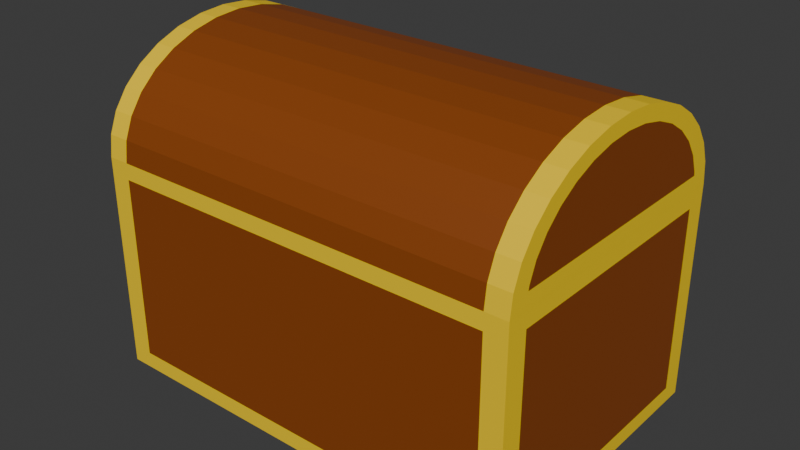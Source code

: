 # Source: goldBox.blend  (saved by Blender 4.2.66; exported with 4.5.12 LTS)
import bpy
from mathutils import Matrix  # noqa: F401  (used for matrix-valued properties, if any)

bpy.ops.wm.read_factory_settings(use_empty=True)
scene = bpy.context.scene
scene.name = 'Scene'

# ---- collections
col_collection = bpy.data.collections.new('Collection'); scene.collection.children.link(col_collection)

# ---- materials (node trees are filled in below, after node groups)
mat_wood = bpy.data.materials.new('wood')
mat_wood.alpha_threshold = 0.0
mat_wood.roughness = 0.5
mat_wood.line_color = (0.0, 0.0, 0.0, 1.0)
mat_gold = bpy.data.materials.new('Gold')

# ---- material node trees
mat_wood.use_nodes = True; mat_wood.node_tree.nodes.clear()
_N = mat_wood.node_tree.nodes; _L = mat_wood.node_tree.links
n0 = _N.new('ShaderNodeOutputMaterial'); n0.name = 'Material Output'; n0.location = (300, 300)
n1 = _N.new('ShaderNodeBsdfPrincipled'); n1.name = 'Principled BSDF'; n1.location = (10, 300)
n1.inputs[0].default_value = (0.2582, 0.05951, 0.006512, 1.0)
n1.inputs[3].default_value = 1.45
_L.new(n1.outputs[0], n0.inputs[0])
n0.is_active_output = True
mat_gold.use_nodes = True; mat_gold.node_tree.nodes.clear()
_N = mat_gold.node_tree.nodes; _L = mat_gold.node_tree.links
n0 = _N.new('ShaderNodeBsdfPrincipled'); n0.name = 'Principled BSDF'; n0.location = (10, 300)
n0.inputs[0].default_value = (1.0, 0.6795, 0.0, 1.0)
n1 = _N.new('ShaderNodeOutputMaterial'); n1.name = 'Material Output'; n1.location = (300, 300)
_L.new(n0.outputs[0], n1.inputs[0])
n1.is_active_output = True

# ---- world
world_world = bpy.data.worlds.new('World'); scene.world = world_world
world_world.use_nodes = True; world_world.node_tree.nodes.clear()
_N = world_world.node_tree.nodes; _L = world_world.node_tree.links
n0 = _N.new('ShaderNodeOutputWorld'); n0.name = 'World Output'; n0.location = (300, 300)
n1 = _N.new('ShaderNodeBackground'); n1.name = 'Background'; n1.location = (10, 300)
n1.inputs[0].default_value = (0.05088, 0.05088, 0.05088, 1.0)
_L.new(n1.outputs[0], n0.inputs[0])
n0.is_active_output = True
world_world.color = (0.05088, 0.05088, 0.05088)
world_world.sun_shadow_jitter_overblur = 0.0

# ---- meshes
me_cube_001 = bpy.data.meshes.new('Cube.001')
me_cube_001.from_pydata([(-1.0, -1.0, -1.0), (-1.0, -1.0, 1.0), (-1.0, 1.0, -1.0), (-1.0, 1.0, 1.0), (1.0, -1.0, -1.0), (1.0, -1.0, 1.0), (1.0, 1.0, -1.0), (1.0, 1.0, 1.0), (-0.9, 1.0, -1.0), (-0.9, 1.0, 1.0), (-0.9, -1.0, -1.0), (-0.9, -1.0, 1.0), (0.9, 1.0, 1.0), (0.9, -1.0, -1.0), (0.9, 1.0, -1.0), (0.9, -1.0, 1.0), (-1.0, -1.0, -0.85), (-1.0, 1.0, -0.85), (1.0, 1.0, -0.85), (1.0, -1.0, -0.85), (-0.9, -1.0, -0.85), (-0.9, 1.0, -0.85), (0.9, -1.0, -0.85), (0.9, 1.0, -0.85), (-1.0, -1.0, 0.85), (-1.0, 1.0, 0.85), (1.0, 1.0, 0.85), (1.0, -1.0, 0.85), (-0.9, -1.0, 0.85), (-0.9, 1.0, 0.85), (0.9, -1.0, 0.85), (0.9, 1.0, 0.85), (-1.0, -0.85, -1.0), (-1.0, -0.85, 1.0), (1.0, -0.85, -1.0), (1.0, -0.85, 1.0), (-0.9, -0.85, 1.0), (-0.9, -0.85, -1.0), (0.9, -0.85, 1.0), (0.9, -0.85, -1.0), (1.0, -0.85, -0.85), (-1.0, -0.85, -0.85), (1.0, -0.85, 0.85), (-1.0, -0.85, 0.85), (-1.0, 0.85, 1.0), (1.0, 0.85, -1.0), (-1.0, 0.85, -0.85), (-1.0, 0.85, 0.85), (-1.0, 0.85, -1.0), (1.0, 0.85, 1.0), (-0.9, 0.85, 1.0), (-0.9, 0.85, -1.0), (0.9, 0.85, 1.0), (0.9, 0.85, -1.0), (1.0, 0.85, -0.85), (1.0, 0.85, 0.85), (-0.9, 0.85, 1.0), (-0.9, -0.85, 1.0), (0.9, 0.85, 1.0), (0.9, -0.85, 1.0), (-0.9, 0.85, 0.85), (-0.9, -0.85, 0.85), (0.9, 0.85, 0.85), (0.9, -0.85, 0.85), (-0.9, 0.85, -0.85), (-0.9, -0.85, -0.85), (0.9, 0.85, -0.85), (0.9, -0.85, -0.85)], [], [(47, 44, 3, 25), (31, 12, 7, 26), (42, 35, 5, 27), (28, 11, 1, 24), (39, 34, 4, 13), (36, 33, 1, 11), (38, 36, 11, 15), (32, 37, 10, 0), (30, 15, 11, 28), (25, 3, 9, 29), (27, 5, 15, 30), (35, 38, 15, 5), (37, 39, 13, 10), (29, 9, 12, 31), (8, 21, 23, 14), (4, 19, 22, 13), (2, 17, 21, 8), (13, 22, 20, 10), (10, 20, 16, 0), (34, 40, 19, 4), (14, 23, 18, 6), (48, 46, 17, 2), (21, 29, 31, 23), (19, 27, 30, 22), (17, 25, 29, 21), (22, 30, 28, 20), (20, 28, 24, 16), (40, 42, 27, 19), (23, 31, 26, 18), (46, 47, 25, 17), (16, 24, 43, 41), (54, 55, 42, 40), (0, 16, 41, 32), (45, 54, 40, 34), (51, 53, 39, 37), (49, 52, 38, 35), (48, 51, 37, 32), (36, 38, 59, 57), (50, 44, 33, 36), (53, 45, 34, 39), (55, 49, 35, 42), (24, 1, 33, 43), (26, 7, 49, 55), (14, 6, 45, 53), (9, 3, 44, 50), (12, 9, 50, 52), (2, 8, 51, 48), (7, 12, 52, 49), (8, 14, 53, 51), (6, 18, 54, 45), (18, 26, 55, 54), (41, 43, 47, 46), (32, 41, 46, 48), (43, 33, 44, 47), (59, 58, 62, 63), (38, 52, 58, 59), (52, 50, 56, 58), (50, 36, 57, 56), (61, 63, 67, 65), (57, 59, 63, 61), (56, 57, 61, 60), (58, 56, 60, 62), (66, 64, 65, 67), (60, 61, 65, 64), (62, 60, 64, 66), (63, 62, 66, 67)])
me_cube_001.polygons.foreach_set('material_index', [1, 1, 1, 1, 1, 1, 1, 1, 1, 1, 1, 1, 1, 1, 1, 1, 1, 1, 1, 1, 1, 1, 0, 1, 1, 0, 1, 1, 1, 1, 1, 0, 1, 1, 0, 1, 1, 1, 1, 1, 1, 1, 1, 1, 1, 1, 1, 1, 1, 1, 1, 0, 1, 1, 1, 1, 1, 1, 0, 1, 1, 1, 0, 0, 0, 0])
_uv = me_cube_001.uv_layers.new(name='UVMap')
_uv.uv.foreach_set('vector', [0.6017, 0.2006, 0.625, 0.2006, 0.625, 0.25, 0.6017, 0.25, 0.6017, 0.4607, 0.625, 0.4607, 0.625, 0.5, 0.6017, 0.5, 0.6017, 0.7284, 0.625, 0.7284, 0.625, 0.75, 0.6017, 0.75, 0.6017, 0.9833, 0.625, 0.9833, 0.625, 1.0, 0.6017, 1.0, 0.3357, 0.7284, 0.375, 0.7284, 0.375, 0.75, 0.3357, 0.75, 0.8583, 0.7284, 0.875, 0.7284, 0.875, 0.75, 0.8583, 0.75, 0.6643, 0.7284, 0.8583, 0.7284, 0.8583, 0.75, 0.6643, 0.75, 0.125, 0.7284, 0.1417, 0.7284, 0.1417, 0.75, 0.125, 0.75, 0.6017, 0.7893, 0.625, 0.7893, 0.625, 0.9833, 0.6017, 0.9833, 0.6017, 0.25, 0.625, 0.25, 0.625, 0.2667, 0.6017, 0.2667, 0.6017, 0.75, 0.625, 0.75, 0.625, 0.7893, 0.6017, 0.7893, 0.625, 0.7284, 0.6643, 0.7284, 0.6643, 0.75, 0.625, 0.75, 0.1417, 0.7284, 0.3357, 0.7284, 0.3357, 0.75, 0.1417, 0.75, 0.6017, 0.2667, 0.625, 0.2667, 0.625, 0.4607, 0.6017, 0.4607, 0.375, 0.2667, 0.3939, 0.2667, 0.3939, 0.4607, 0.375, 0.4607, 0.375, 0.75, 0.3939, 0.75, 0.3939, 0.7893, 0.375, 0.7893, 0.375, 0.25, 0.3939, 0.25, 0.3939, 0.2667, 0.375, 0.2667, 0.375, 0.7893, 0.3939, 0.7893, 0.3939, 0.9833, 0.375, 0.9833, 0.375, 0.9833, 0.3939, 0.9833, 0.3939, 1.0, 0.375, 1.0, 0.375, 0.7284, 0.3939, 0.7284, 0.3939, 0.75, 0.375, 0.75, 0.375, 0.4607, 0.3939, 0.4607, 0.3939, 0.5, 0.375, 0.5, 0.375, 0.2006, 0.3939, 0.2006, 0.3939, 0.25, 0.375, 0.25, 0.3939, 0.2667, 0.6017, 0.2667, 0.6017, 0.4607, 0.3939, 0.4607, 0.3939, 0.75, 0.6017, 0.75, 0.6017, 0.7893, 0.3939, 0.7893, 0.3939, 0.25, 0.6017, 0.25, 0.6017, 0.2667, 0.3939, 0.2667, 0.3939, 0.7893, 0.6017, 0.7893, 0.6017, 0.9833, 0.3939, 0.9833, 0.3939, 0.9833, 0.6017, 0.9833, 0.6017, 1.0, 0.3939, 1.0, 0.3939, 0.7284, 0.6017, 0.7284, 0.6017, 0.75, 0.3939, 0.75, 0.3939, 0.4607, 0.6017, 0.4607, 0.6017, 0.5, 0.3939, 0.5, 0.3939, 0.2006, 0.6017, 0.2006, 0.6017, 0.25, 0.3939, 0.25, 0.3939, 0.0, 0.6017, 0.0, 0.6017, 0.0216, 0.3939, 0.0216, 0.3939, 0.5494, 0.6017, 0.5494, 0.6017, 0.7284, 0.3939, 0.7284, 0.375, 0.0, 0.3939, 0.0, 0.3939, 0.0216, 0.375, 0.0216, 0.375, 0.5494, 0.3939, 0.5494, 0.3939, 0.7284, 0.375, 0.7284, 0.1417, 0.5494, 0.3357, 0.5494, 0.3357, 0.7284, 0.1417, 0.7284, 0.625, 0.5494, 0.6643, 0.5494, 0.6643, 0.7284, 0.625, 0.7284, 0.125, 0.5494, 0.1417, 0.5494, 0.1417, 0.7284, 0.125, 0.7284, 0.8583, 0.7284, 0.6643, 0.7284, 0.6643, 0.7284, 0.8583, 0.7284, 0.8583, 0.5494, 0.875, 0.5494, 0.875, 0.7284, 0.8583, 0.7284, 0.3357, 0.5494, 0.375, 0.5494, 0.375, 0.7284, 0.3357, 0.7284, 0.6017, 0.5494, 0.625, 0.5494, 0.625, 0.7284, 0.6017, 0.7284, 0.6017, 0.0, 0.625, 0.0, 0.625, 0.0216, 0.6017, 0.0216, 0.6017, 0.5, 0.625, 0.5, 0.625, 0.5494, 0.6017, 0.5494, 0.3357, 0.5, 0.375, 0.5, 0.375, 0.5494, 0.3357, 0.5494, 0.8583, 0.5, 0.875, 0.5, 0.875, 0.5494, 0.8583, 0.5494, 0.6643, 0.5, 0.8583, 0.5, 0.8583, 0.5494, 0.6643, 0.5494, 0.125, 0.5, 0.1417, 0.5, 0.1417, 0.5494, 0.125, 0.5494, 0.625, 0.5, 0.6643, 0.5, 0.6643, 0.5494, 0.625, 0.5494, 0.1417, 0.5, 0.3357, 0.5, 0.3357, 0.5494, 0.1417, 0.5494, 0.375, 0.5, 0.3939, 0.5, 0.3939, 0.5494, 0.375, 0.5494, 0.3939, 0.5, 0.6017, 0.5, 0.6017, 0.5494, 0.3939, 0.5494, 0.3939, 0.0216, 0.6017, 0.0216, 0.6017, 0.2006, 0.3939, 0.2006, 0.375, 0.0216, 0.3939, 0.0216, 0.3939, 0.2006, 0.375, 0.2006, 0.6017, 0.0216, 0.625, 0.0216, 0.625, 0.2006, 0.6017, 0.2006, 0.6643, 0.7284, 0.6643, 0.5494, 0.6643, 0.5494, 0.6643, 0.7284, 0.6643, 0.7284, 0.6643, 0.5494, 0.6643, 0.5494, 0.6643, 0.7284, 0.6643, 0.5494, 0.8583, 0.5494, 0.8583, 0.5494, 0.6643, 0.5494, 0.8583, 0.5494, 0.8583, 0.7284, 0.8583, 0.7284, 0.8583, 0.5494, 0.8583, 0.7284, 0.6643, 0.7284, 0.6643, 0.7284, 0.8583, 0.7284, 0.8583, 0.7284, 0.6643, 0.7284, 0.6643, 0.7284, 0.8583, 0.7284, 0.8583, 0.5494, 0.8583, 0.7284, 0.8583, 0.7284, 0.8583, 0.5494, 0.6643, 0.5494, 0.8583, 0.5494, 0.8583, 0.5494, 0.6643, 0.5494, 0.6643, 0.5494, 0.8583, 0.5494, 0.8583, 0.7284, 0.6643, 0.7284, 0.8583, 0.5494, 0.8583, 0.7284, 0.8583, 0.7284, 0.8583, 0.5494, 0.6643, 0.5494, 0.8583, 0.5494, 0.8583, 0.5494, 0.6643, 0.5494, 0.6643, 0.7284, 0.6643, 0.5494, 0.6643, 0.5494, 0.6643, 0.7284])
me_cube_001.materials.append(mat_wood)
me_cube_001.materials.append(mat_gold)
me_cube_001.update()
me_cylinder = bpy.data.meshes.new('Cylinder')
me_cylinder.from_pydata([(-0.1344, 0.8517, -1.0), (-0.1344, 0.8517, 1.0), (-0.1344, -0.8517, -1.0), (-0.1344, -0.8517, 1.0), (-0.1687, -0.8483, -1.0), (-0.1687, -0.8483, 1.0), (-0.331, -0.7991, -1.0), (-0.331, -0.7991, 1.0), (-0.4805, -0.7192, -1.0), (-0.4805, -0.7192, 1.0), (-0.6116, -0.6116, -1.0), (-0.6116, -0.6116, 1.0), (-0.7192, -0.4805, -1.0), (-0.7192, -0.4805, 1.0), (-0.7991, -0.331, -1.0), (-0.7991, -0.331, 1.0), (-0.8483, -0.1687, -1.0), (-0.8483, -0.1687, 1.0), (-0.8649, 0.0, -1.0), (-0.8649, 0.0, 1.0), (-0.8483, 0.1687, -1.0), (-0.8483, 0.1687, 1.0), (-0.7991, 0.331, -1.0), (-0.7991, 0.331, 1.0), (-0.7192, 0.4805, -1.0), (-0.7192, 0.4805, 1.0), (-0.6116, 0.6116, -1.0), (-0.6116, 0.6116, 1.0), (-0.4805, 0.7192, -1.0), (-0.4805, 0.7192, 1.0), (-0.331, 0.7991, -1.0), (-0.331, 0.7991, 1.0), (-0.1687, 0.8483, -1.0), (-0.1687, 0.8483, 1.0), (5.96e-08, -1.0, 0.9), (-0.1951, -0.9808, 0.9), (-0.3827, -0.9239, 0.9), (-0.5556, -0.8315, 0.9), (-0.7071, -0.7071, 0.9), (-0.8315, -0.5556, 0.9), (-0.9239, -0.3827, 0.9), (-0.9808, -0.1951, 0.9), (-1.0, 0.0, 0.9), (-0.9808, 0.1951, 0.9), (-0.9239, 0.3827, 0.9), (-0.8315, 0.5556, 0.9), (-0.7071, 0.7071, 0.9), (-0.5556, 0.8315, 0.9), (-0.3827, 0.9239, 0.9), (-0.1951, 0.9808, 0.9), (5.96e-08, 1.0, 0.9), (5.96e-08, -1.0, -0.9), (-0.1951, -0.9808, -0.9), (-0.3827, -0.9239, -0.9), (-0.5556, -0.8315, -0.9), (-0.7071, -0.7071, -0.9), (-0.8315, -0.5556, -0.9), (-0.9239, -0.3827, -0.9), (-0.9808, -0.1951, -0.9), (-1.0, 0.0, -0.9), (-0.9808, 0.1951, -0.9), (-0.9239, 0.3827, -0.9), (-0.8315, 0.5556, -0.9), (-0.7071, 0.7071, -0.9), (-0.5556, 0.8315, -0.9), (-0.3827, 0.9239, -0.9), (-0.1951, 0.9808, -0.9), (5.96e-08, 1.0, -0.9), (5.96e-08, -1.0, -1.0), (-0.1951, -0.9808, -1.0), (5.96e-08, -1.0, 1.0), (-0.1951, -0.9808, 1.0), (-0.3827, -0.9239, -1.0), (-0.3827, -0.9239, 1.0), (-0.5556, -0.8315, -1.0), (-0.5556, -0.8315, 1.0), (-0.7071, -0.7071, -1.0), (-0.7071, -0.7071, 1.0), (-0.8315, -0.5556, -1.0), (-0.8315, -0.5556, 1.0), (-0.9239, -0.3827, -1.0), (-0.9239, -0.3827, 1.0), (-0.9808, -0.1951, -1.0), (-0.9808, -0.1951, 1.0), (-1.0, 0.0, -1.0), (-1.0, 0.0, 1.0), (-0.9808, 0.1951, -1.0), (-0.9808, 0.1951, 1.0), (-0.9239, 0.3827, -1.0), (-0.9239, 0.3827, 1.0), (-0.8315, 0.5556, -1.0), (-0.8315, 0.5556, 1.0), (-0.7071, 0.7071, -1.0), (-0.7071, 0.7071, 1.0), (-0.5556, 0.8315, -1.0), (-0.5556, 0.8315, 1.0), (-0.3827, 0.9239, -1.0), (-0.3827, 0.9239, 1.0), (5.96e-08, 1.0, 1.0), (-0.1951, 0.9808, 1.0), (-0.1951, 0.9808, -1.0), (5.96e-08, 1.0, -1.0)], [], [(34, 70, 71, 35), (35, 71, 73, 36), (36, 73, 75, 37), (37, 75, 77, 38), (38, 77, 79, 39), (39, 79, 81, 40), (40, 81, 83, 41), (41, 83, 85, 42), (42, 85, 87, 43), (43, 87, 89, 44), (44, 89, 91, 45), (45, 91, 93, 46), (46, 93, 95, 47), (47, 95, 97, 48), (1, 33, 31, 29, 27, 25, 23, 21, 19, 17, 15, 13, 11, 9, 7, 5, 3), (48, 97, 99, 49), (49, 99, 98, 50), (4, 6, 8, 10, 12, 14, 16, 18, 20, 22, 24, 26, 28, 30, 32, 0, 2), (51, 68, 101, 67), (70, 34, 50, 98), (66, 49, 50, 67), (65, 48, 49, 66), (64, 47, 48, 65), (63, 46, 47, 64), (62, 45, 46, 63), (61, 44, 45, 62), (60, 43, 44, 61), (59, 42, 43, 60), (58, 41, 42, 59), (57, 40, 41, 58), (56, 39, 40, 57), (55, 38, 39, 56), (54, 37, 38, 55), (53, 36, 37, 54), (52, 35, 36, 53), (51, 34, 35, 52), (68, 51, 52, 69), (69, 52, 53, 72), (72, 53, 54, 74), (74, 54, 55, 76), (76, 55, 56, 78), (78, 56, 57, 80), (80, 57, 58, 82), (82, 58, 59, 84), (84, 59, 60, 86), (86, 60, 61, 88), (88, 61, 62, 90), (90, 62, 63, 92), (92, 63, 64, 94), (94, 64, 65, 96), (96, 65, 66, 100), (100, 66, 67, 101), (34, 51, 67, 50), (4, 2, 68, 69), (3, 5, 71, 70), (6, 4, 69, 72), (5, 7, 73, 71), (8, 6, 72, 74), (7, 9, 75, 73), (10, 8, 74, 76), (9, 11, 77, 75), (12, 10, 76, 78), (11, 13, 79, 77), (14, 12, 78, 80), (13, 15, 81, 79), (16, 14, 80, 82), (15, 17, 83, 81), (18, 16, 82, 84), (17, 19, 85, 83), (20, 18, 84, 86), (19, 21, 87, 85), (22, 20, 86, 88), (21, 23, 89, 87), (24, 22, 88, 90), (23, 25, 91, 89), (26, 24, 90, 92), (25, 27, 93, 91), (28, 26, 92, 94), (27, 29, 95, 93), (30, 28, 94, 96), (29, 31, 97, 95), (1, 3, 70, 98), (33, 1, 98, 99), (31, 33, 99, 97), (32, 30, 96, 100), (0, 32, 100, 101), (2, 0, 101, 68)])
me_cylinder.polygons.foreach_set('material_index', [1, 1, 1, 1, 1, 1, 1, 1, 1, 1, 1, 1, 1, 1, 0, 1, 1, 0, 1, 1, 0, 0, 0, 0, 0, 0, 0, 0, 0, 0, 0, 0, 0, 0, 0, 0, 1, 1, 1, 1, 1, 1, 1, 1, 1, 1, 1, 1, 1, 1, 1, 1, 0, 1, 1, 1, 1, 1, 1, 1, 1, 1, 1, 1, 1, 1, 1, 1, 1, 1, 1, 1, 1, 1, 1, 1, 1, 1, 1, 1, 1, 1, 1, 1, 1, 1, 1])
_uv = me_cylinder.uv_layers.new(name='UVMap')
_uv.uv.foreach_set('vector', [0.5, 0.9476, 0.5, 1.0, 0.4688, 1.0, 0.4688, 0.9476, 0.4688, 0.9476, 0.4688, 1.0, 0.4375, 1.0, 0.4375, 0.9476, 0.4375, 0.9476, 0.4375, 1.0, 0.4062, 1.0, 0.4062, 0.9476, 0.4062, 0.9476, 0.4062, 1.0, 0.375, 1.0, 0.375, 0.9476, 0.375, 0.9476, 0.375, 1.0, 0.3438, 1.0, 0.3438, 0.9476, 0.3438, 0.9476, 0.3438, 1.0, 0.3125, 1.0, 0.3125, 0.9476, 0.3125, 0.9476, 0.3125, 1.0, 0.2812, 1.0, 0.2812, 0.9476, 0.2812, 0.9476, 0.2812, 1.0, 0.25, 1.0, 0.25, 0.9476, 0.25, 0.9476, 0.25, 1.0, 0.2188, 1.0, 0.2188, 0.9476, 0.2188, 0.9476, 0.2188, 1.0, 0.1875, 1.0, 0.1875, 0.9476, 0.1875, 0.9476, 0.1875, 1.0, 0.1562, 1.0, 0.1562, 0.9476, 0.1562, 0.9476, 0.1562, 1.0, 0.125, 1.0, 0.125, 0.9476, 0.125, 0.9476, 0.125, 1.0, 0.09375, 1.0, 0.09375, 0.9476, 0.09375, 0.9476, 0.09375, 1.0, 0.0625, 1.0, 0.0625, 0.9476, 0.2177, 0.4544, 0.2095, 0.4536, 0.1706, 0.4418, 0.1347, 0.4226, 0.1032, 0.3968, 0.0774, 0.3653, 0.05822, 0.3294, 0.0464, 0.2905, 0.04242, 0.25, 0.0464, 0.2095, 0.05822, 0.1706, 0.0774, 0.1347, 0.1032, 0.1032, 0.1347, 0.0774, 0.1706, 0.05822, 0.2095, 0.0464, 0.2177, 0.04559, 0.0625, 0.9476, 0.0625, 1.0, 0.03125, 1.0, 0.03125, 0.9476, 0.03125, 0.9476, 0.03125, 1.0, 0.0, 1.0, 0.0, 0.9476, 0.7095, 0.0464, 0.6706, 0.05822, 0.6347, 0.0774, 0.6032, 0.1032, 0.5774, 0.1347, 0.5582, 0.1706, 0.5464, 0.2095, 0.5424, 0.25, 0.5464, 0.2905, 0.5582, 0.3294, 0.5774, 0.3653, 0.6032, 0.3968, 0.6347, 0.4226, 0.6706, 0.4418, 0.7095, 0.4536, 0.7177, 0.4544, 0.7177, 0.04559, 0.625, 0.75, 0.625, 0.75, 0.625, 0.5, 0.625, 0.5, 0.625, 0.75, 0.625, 0.75, 0.625, 0.5, 0.625, 0.5, 0.03125, 0.5266, 0.03125, 0.9476, 0.0, 0.9476, 0.0, 0.5266, 0.0625, 0.5266, 0.0625, 0.9476, 0.03125, 0.9476, 0.03125, 0.5266, 0.09375, 0.5266, 0.09375, 0.9476, 0.0625, 0.9476, 0.0625, 0.5266, 0.125, 0.5266, 0.125, 0.9476, 0.09375, 0.9476, 0.09375, 0.5266, 0.1562, 0.5266, 0.1562, 0.9476, 0.125, 0.9476, 0.125, 0.5266, 0.1875, 0.5266, 0.1875, 0.9476, 0.1562, 0.9476, 0.1562, 0.5266, 0.2188, 0.5266, 0.2188, 0.9476, 0.1875, 0.9476, 0.1875, 0.5266, 0.25, 0.5266, 0.25, 0.9476, 0.2188, 0.9476, 0.2188, 0.5266, 0.2812, 0.5266, 0.2812, 0.9476, 0.25, 0.9476, 0.25, 0.5266, 0.3125, 0.5266, 0.3125, 0.9476, 0.2812, 0.9476, 0.2812, 0.5266, 0.3438, 0.5266, 0.3438, 0.9476, 0.3125, 0.9476, 0.3125, 0.5266, 0.375, 0.5266, 0.375, 0.9476, 0.3438, 0.9476, 0.3438, 0.5266, 0.4062, 0.5266, 0.4062, 0.9476, 0.375, 0.9476, 0.375, 0.5266, 0.4375, 0.5266, 0.4375, 0.9476, 0.4062, 0.9476, 0.4062, 0.5266, 0.4688, 0.5266, 0.4688, 0.9476, 0.4375, 0.9476, 0.4375, 0.5266, 0.5, 0.5266, 0.5, 0.9476, 0.4688, 0.9476, 0.4688, 0.5266, 0.5, 0.5, 0.5, 0.5266, 0.4688, 0.5266, 0.4688, 0.5, 0.4688, 0.5, 0.4688, 0.5266, 0.4375, 0.5266, 0.4375, 0.5, 0.4375, 0.5, 0.4375, 0.5266, 0.4062, 0.5266, 0.4062, 0.5, 0.4062, 0.5, 0.4062, 0.5266, 0.375, 0.5266, 0.375, 0.5, 0.375, 0.5, 0.375, 0.5266, 0.3438, 0.5266, 0.3438, 0.5, 0.3438, 0.5, 0.3438, 0.5266, 0.3125, 0.5266, 0.3125, 0.5, 0.3125, 0.5, 0.3125, 0.5266, 0.2812, 0.5266, 0.2812, 0.5, 0.2812, 0.5, 0.2812, 0.5266, 0.25, 0.5266, 0.25, 0.5, 0.25, 0.5, 0.25, 0.5266, 0.2188, 0.5266, 0.2188, 0.5, 0.2188, 0.5, 0.2188, 0.5266, 0.1875, 0.5266, 0.1875, 0.5, 0.1875, 0.5, 0.1875, 0.5266, 0.1562, 0.5266, 0.1562, 0.5, 0.1562, 0.5, 0.1562, 0.5266, 0.125, 0.5266, 0.125, 0.5, 0.125, 0.5, 0.125, 0.5266, 0.09375, 0.5266, 0.09375, 0.5, 0.09375, 0.5, 0.09375, 0.5266, 0.0625, 0.5266, 0.0625, 0.5, 0.0625, 0.5, 0.0625, 0.5266, 0.03125, 0.5266, 0.03125, 0.5, 0.03125, 0.5, 0.03125, 0.5266, 0.0, 0.5266, 0.0, 0.5, 0.625, 0.75, 0.625, 0.75, 0.625, 0.5, 0.625, 0.5, 0.7095, 0.0464, 0.7177, 0.04559, 0.75, 0.01, 0.7032, 0.01461, 0.2177, 0.04559, 0.2095, 0.0464, 0.2032, 0.01461, 0.25, 0.01, 0.6706, 0.05822, 0.7095, 0.0464, 0.7032, 0.01461, 0.6582, 0.02827, 0.2095, 0.0464, 0.1706, 0.05822, 0.1582, 0.02827, 0.2032, 0.01461, 0.6347, 0.0774, 0.6706, 0.05822, 0.6582, 0.02827, 0.6167, 0.05045, 0.1706, 0.05822, 0.1347, 0.0774, 0.1167, 0.05045, 0.1582, 0.02827, 0.6032, 0.1032, 0.6347, 0.0774, 0.6167, 0.05045, 0.5803, 0.08029, 0.1347, 0.0774, 0.1032, 0.1032, 0.08029, 0.08029, 0.1167, 0.05045, 0.5774, 0.1347, 0.6032, 0.1032, 0.5803, 0.08029, 0.5504, 0.1167, 0.1032, 0.1032, 0.0774, 0.1347, 0.05045, 0.1167, 0.08029, 0.08029, 0.5582, 0.1706, 0.5774, 0.1347, 0.5504, 0.1167, 0.5283, 0.1582, 0.0774, 0.1347, 0.05822, 0.1706, 0.02827, 0.1582, 0.05045, 0.1167, 0.5464, 0.2095, 0.5582, 0.1706, 0.5283, 0.1582, 0.5146, 0.2032, 0.05822, 0.1706, 0.0464, 0.2095, 0.01461, 0.2032, 0.02827, 0.1582, 0.5424, 0.25, 0.5464, 0.2095, 0.5146, 0.2032, 0.51, 0.25, 0.0464, 0.2095, 0.04242, 0.25, 0.01, 0.25, 0.01461, 0.2032, 0.5464, 0.2905, 0.5424, 0.25, 0.51, 0.25, 0.5146, 0.2968, 0.04242, 0.25, 0.0464, 0.2905, 0.01461, 0.2968, 0.01, 0.25, 0.5582, 0.3294, 0.5464, 0.2905, 0.5146, 0.2968, 0.5283, 0.3418, 0.0464, 0.2905, 0.05822, 0.3294, 0.02827, 0.3418, 0.01461, 0.2968, 0.5774, 0.3653, 0.5582, 0.3294, 0.5283, 0.3418, 0.5504, 0.3833, 0.05822, 0.3294, 0.0774, 0.3653, 0.05045, 0.3833, 0.02827, 0.3418, 0.6032, 0.3968, 0.5774, 0.3653, 0.5504, 0.3833, 0.5803, 0.4197, 0.0774, 0.3653, 0.1032, 0.3968, 0.08029, 0.4197, 0.05045, 0.3833, 0.6347, 0.4226, 0.6032, 0.3968, 0.5803, 0.4197, 0.6167, 0.4496, 0.1032, 0.3968, 0.1347, 0.4226, 0.1167, 0.4496, 0.08029, 0.4197, 0.6706, 0.4418, 0.6347, 0.4226, 0.6167, 0.4496, 0.6582, 0.4717, 0.1347, 0.4226, 0.1706, 0.4418, 0.1582, 0.4717, 0.1167, 0.4496, 0.2177, 0.4544, 0.2177, 0.04559, 0.25, 0.01, 0.25, 0.49, 0.2095, 0.4536, 0.2177, 0.4544, 0.25, 0.49, 0.2032, 0.4854, 0.1706, 0.4418, 0.2095, 0.4536, 0.2032, 0.4854, 0.1582, 0.4717, 0.7095, 0.4536, 0.6706, 0.4418, 0.6582, 0.4717, 0.7032, 0.4854, 0.7177, 0.4544, 0.7095, 0.4536, 0.7032, 0.4854, 0.75, 0.49, 0.7177, 0.04559, 0.7177, 0.4544, 0.75, 0.49, 0.75, 0.01])
me_cylinder.materials.append(mat_wood)
me_cylinder.materials.append(mat_gold)
me_cylinder.update()

# ---- objects
ob_cube = bpy.data.objects.new('Cube', me_cube_001)
ob_cylinder = bpy.data.objects.new('Cylinder', me_cylinder)

# ---- transforms, parenting, visibility, modifiers, constraints
ob_cube.location = (0.0, 0.0, 0.0)
ob_cube.scale = (3.0, 2.0, 1.5)
ob_cylinder.location = (0.0, 0.0, 1.5)
ob_cylinder.rotation_euler = (0.0, 1.571, 0.0)
ob_cylinder.scale = (1.5, 2.0, 3.0)

# ---- collection membership
col_collection.objects.link(ob_cube)
col_collection.objects.link(ob_cylinder)

# ---- scene / render settings (as saved in the file)
scene.frame_start = 1; scene.frame_end = 250; scene.frame_set(1)
scene.render.engine = 'BLENDER_EEVEE_NEXT'
bpy.context.view_layer.update()

# ---- added for rendering (the .blend has no active camera and no usable light): camera, sun
cam_auto = bpy.data.cameras.new('AutoCamera')
cam_auto.lens = 50.0
cam_auto.sensor_width = 36.0
cam_auto.clip_end = 1000.0
ob_auto_camera = bpy.data.objects.new('AutoCamera', cam_auto)
scene.collection.objects.link(ob_auto_camera)
ob_auto_camera.location = (7.86441, -9.43729, 7.04153)
ob_auto_camera.rotation_euler = (1.09748, -7.21219e-08, 0.694738)
scene.camera = ob_auto_camera
light_auto_sun = bpy.data.lights.new('AutoSun', 'SUN')
light_auto_sun.energy = 3.0
light_auto_sun.angle = 0.0523599
ob_auto_sun = bpy.data.objects.new('AutoSun', light_auto_sun)
scene.collection.objects.link(ob_auto_sun)
ob_auto_sun.rotation_euler = (0.872665, 0.174533, 0.523599)
bpy.context.view_layer.update()
